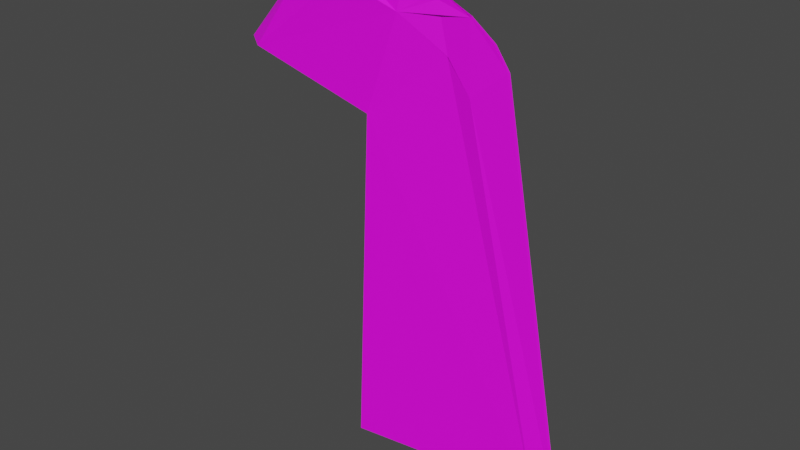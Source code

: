 # Source: fb_rudder.blend  (saved by Blender 2.93.21; exported with 4.5.12 LTS)
import bpy
from mathutils import Matrix  # noqa: F401  (used for matrix-valued properties, if any)

bpy.ops.wm.read_factory_settings(use_empty=True)
scene = bpy.context.scene
scene.name = 'Scene'

# ---- collections
col_collection = bpy.data.collections.new('Collection'); scene.collection.children.link(col_collection)

# ---- images (referenced by path relative to the original .blend; pixels are not part of the script)
import os
ASSET_DIR = os.environ.get("B2B_ASSET_DIR", "")  # directory of the original .blend (textures are referenced by path, not embedded)
HERE = os.path.dirname(os.path.abspath(__file__))  # packed textures are extracted next to this script under _unpacked/

def load_image(name, relpath, width, height, colorspace="sRGB"):
    """Load a texture the original file referenced (path relative to the .blend, or extracted next to this script)."""
    p = next((c for c in (os.path.join(HERE, relpath), os.path.join(ASSET_DIR, relpath)) if relpath and os.path.exists(c)), "")
    if p:
        img = bpy.data.images.load(p, check_existing=True)
        img.name = name
    else:  # same state as the original file: an image datablock whose file is absent (Cycles renders it pink)
        img = bpy.data.images.new(name, width, height)
        img.source = "FILE"
        img.filepath = "//" + (relpath or name)
    img.colorspace_settings.name = colorspace
    return img
img_fairey_battle_paint_aluminum_png = load_image('Fairey_Battle_paint_aluminum.png', 'Fairey_Battle_paint_aluminum.png', 1024, 1024, 'sRGB')
img_anson_paint_png_001 = load_image('Anson_paint.png.001', 'Anson_paint.png', 1024, 1024, 'sRGB')
img_anson_paint_png_002 = load_image('Anson_paint.png.002', 'Anson_paint.png', 1024, 1024, 'sRGB')

# ---- materials (node trees are filled in below, after node groups)
mat_blenheim = bpy.data.materials.new('Blenheim')
mat_blenheim.use_transparent_shadow = False
mat_anson_paint = bpy.data.materials.new('Anson_Paint')
mat_anson_paint.use_transparent_shadow = False
mat_perspex = bpy.data.materials.new('Perspex')
mat_perspex.use_transparent_shadow = False
mat_anson = bpy.data.materials.new('Anson')
mat_anson.use_transparent_shadow = False

# ---- material node trees
mat_blenheim.use_nodes = True; mat_blenheim.node_tree.nodes.clear()
_N = mat_blenheim.node_tree.nodes; _L = mat_blenheim.node_tree.links
n0 = _N.new('ShaderNodeBsdfPrincipled'); n0.name = 'Principled BSDF'; n0.location = (10, 300)
n0.distribution = 'GGX'
n0.subsurface_method = 'BURLEY'
n0.inputs[3].default_value = 1.45
n0.inputs[27].default_value = (0.0, 0.0, 0.0, 1.0)
n0.inputs[28].default_value = 1.0
n1 = _N.new('ShaderNodeOutputMaterial'); n1.name = 'Material Output'; n1.location = (300, 300)
n2 = _N.new('ShaderNodeTexImage'); n2.name = 'Image Texture'; n2.location = (-280, 280)
n2.image = img_fairey_battle_paint_aluminum_png
_L.new(n0.outputs[0], n1.inputs[0])
_L.new(n2.outputs[0], n0.inputs[0])
n1.is_active_output = True
mat_anson_paint.use_nodes = True; mat_anson_paint.node_tree.nodes.clear()
_N = mat_anson_paint.node_tree.nodes; _L = mat_anson_paint.node_tree.links
n0 = _N.new('ShaderNodeBsdfPrincipled'); n0.name = 'Principled BSDF'; n0.location = (10, 300)
n0.distribution = 'GGX'
n0.subsurface_method = 'BURLEY'
n0.inputs[3].default_value = 1.45
n0.inputs[27].default_value = (0.0, 0.0, 0.0, 1.0)
n0.inputs[28].default_value = 1.0
n1 = _N.new('ShaderNodeOutputMaterial'); n1.name = 'Material Output'; n1.location = (300, 300)
n2 = _N.new('ShaderNodeTexImage'); n2.name = 'Image Texture'; n2.location = (-280, 280)
n2.image = img_anson_paint_png_001
_L.new(n0.outputs[0], n1.inputs[0])
_L.new(n2.outputs[0], n0.inputs[0])
n1.is_active_output = True
mat_perspex.use_nodes = True; mat_perspex.node_tree.nodes.clear()
_N = mat_perspex.node_tree.nodes; _L = mat_perspex.node_tree.links
n0 = _N.new('ShaderNodeBsdfPrincipled'); n0.name = 'Principled BSDF'; n0.location = (10, 300)
n0.distribution = 'GGX'
n0.subsurface_method = 'BURLEY'
n0.inputs[0].default_value = (0.1353, 0.3317, 0.8, 1.0)
n0.inputs[3].default_value = 1.45
n0.inputs[27].default_value = (0.0, 0.0, 0.0, 1.0)
n0.inputs[28].default_value = 1.0
n1 = _N.new('ShaderNodeOutputMaterial'); n1.name = 'Material Output'; n1.location = (300, 300)
_L.new(n0.outputs[0], n1.inputs[0])
n1.is_active_output = True
mat_anson.use_nodes = True; mat_anson.node_tree.nodes.clear()
_N = mat_anson.node_tree.nodes; _L = mat_anson.node_tree.links
n0 = _N.new('ShaderNodeBsdfPrincipled'); n0.name = 'Principled BSDF'; n0.location = (10, 300)
n0.distribution = 'GGX'
n0.subsurface_method = 'BURLEY'
n0.inputs[3].default_value = 1.45
n0.inputs[27].default_value = (0.0, 0.0, 0.0, 1.0)
n0.inputs[28].default_value = 1.0
n1 = _N.new('ShaderNodeOutputMaterial'); n1.name = 'Material Output'; n1.location = (300, 300)
n2 = _N.new('ShaderNodeTexImage'); n2.name = 'Image Texture'; n2.location = (-280, 280)
n2.image = img_anson_paint_png_002
_L.new(n0.outputs[0], n1.inputs[0])
_L.new(n2.outputs[0], n0.inputs[0])
n1.is_active_output = True

# ---- world
world_world = bpy.data.worlds.new('World'); scene.world = world_world
world_world.use_nodes = True; world_world.node_tree.nodes.clear()
_N = world_world.node_tree.nodes; _L = world_world.node_tree.links
n0 = _N.new('ShaderNodeOutputWorld'); n0.name = 'World Output'; n0.location = (300, 300)
n1 = _N.new('ShaderNodeBackground'); n1.name = 'Background'; n1.location = (10, 300)
n1.inputs[0].default_value = (0.05088, 0.05088, 0.05088, 1.0)
_L.new(n1.outputs[0], n0.inputs[0])
n0.is_active_output = True
world_world.color = (0.05088, 0.05088, 0.05088)
world_world.use_sun_shadow = False
world_world.sun_shadow_jitter_overblur = 0.0

# ---- meshes
me_cylinder_001 = bpy.data.meshes.new('Cylinder.001')
me_cylinder_001.from_pydata([(0.06537, -0.08237, 0.6066), (0.2188, -0.05043, 1.007), (-0.4841, -0.1014, 0.81), (0.4165, -0.01948, 0.858), (0.5129, -0.02379, 0.7163), (0.6617, 9.272e-05, 0.8278), (0.2271, -0.005183, 1.151), (-0.3402, -0.04906, 1.019), (-0.3774, 0.004317, 1.044), (-0.3366, 0.05758, 1.026), (-0.4933, 0.1074, 0.8144), (-0.554, -0.0532, 0.8328), (-0.5836, 0.003136, 0.8421), (-0.5518, 0.07237, 0.8288), (-0.04271, -0.06337, 1.115), (-0.0546, 0.004343, 1.172), (-0.0431, 0.0568, 1.116), (0.2271, -0.00273, 1.151), (0.19, 0.05276, 1.007), (0.06234, 0.08999, 0.611), (0.4187, -0.01986, 0.858), (0.5196, -0.002549, 1.013), (-0.3751, -0.001918, 1.043), (-0.0546, 0.003537, 1.172), (-0.0431, 0.0568, 1.116), (0.6713, 0.002081, 0.8278), (0.5228, 0.03068, 0.7391), (0.6177, -0.0003005, 0.9239), (0.7478, -0.02426, -0.9022), (0.846, 0.001599, -0.9094), (0.7466, 0.02707, -0.9034), (-0.06635, -0.1372, -0.8392), (-0.06478, 0.1126, -0.8396), (0.4106, 0.04172, 0.852), (-0.3756, 0.007863, 1.045), (-0.5839, 0.006307, 0.8403), (-0.05294, 0.01138, 1.164), (-0.05387, -0.001456, 1.167), (0.6641, 0.004445, 0.8235), (0.8298, 0.005873, -0.9085), (0.5144, -0.0004047, 1.007), (0.2242, 0.003502, 1.14), (0.5134, -0.003616, 1.006), (0.6082, -0.001703, 0.9207), (0.6096, 0.001464, 0.9163), (0.3788, -0.002941, 1.093), (0.3788, -0.006346, 1.093), (0.3734, 0.003141, 1.086), (0.08623, 0.003567, 1.171), (0.08623, 0.0004034, 1.171), (0.08623, 0.00929, 1.159), (-0.2254, 0.00433, 1.124), (-0.2237, 0.01019, 1.122), (0.835, -0.001399, -0.9086), (0.3734, -0.007787, 1.083), (0.2266, -0.008296, 1.139), (-0.05387, -0.0005954, 1.167), (-0.2238, 0.000799, 1.116), (-0.5824, 0.0002129, 0.8417)], [(1, 20), (28, 30), (6, 41), (18, 40), (51, 57)], [(18, 33, 26, 30, 19), (31, 28, 0), (35, 34, 9, 13), (58, 22, 8, 12), (34, 52, 36, 16, 9), (22, 57, 37, 15, 51, 8), (28, 31, 32, 30, 39, 29, 53), (7, 2, 0, 1, 14), (14, 1, 55, 17, 49, 23, 56), (24, 18, 19, 10, 9), (55, 1, 3, 20, 42, 54), (30, 32, 19), (38, 39, 30, 26), (20, 4, 5, 25, 27, 21, 42), (2, 11, 58, 12, 35, 13, 10, 19, 0), (4, 3, 1, 0, 28), (31, 0, 19, 32), (53, 5, 4, 28), (21, 42, 1, 55, 17, 6, 46), (48, 49, 23, 15), (7, 11, 2), (25, 29, 39, 38), (51, 15, 36, 52), (12, 8, 34, 35), (18, 24, 36, 50, 41), (18, 41, 47, 40, 33), (33, 40, 44, 38, 26), (43, 5, 38, 44), (45, 47, 41, 17), (49, 50, 36, 23), (10, 13, 9), (21, 40, 47, 45), (17, 41, 50, 49), (6, 17, 49, 48), (8, 51, 52, 34), (21, 27, 44, 40), (21, 27, 43, 42), (43, 27, 25, 38), (29, 53, 5, 25), (46, 6, 55, 54), (46, 54, 42, 21), (7, 14, 37, 57, 22), (11, 7, 22, 58)])
_uv = me_cylinder_001.uv_layers.new(name='UVMap')
_uv.uv.foreach_set('vector', [0.5343, 0.7176, 0.547, 0.7131, 0.5597, 0.7085, 0.5933, 0.6505, 0.5517, 0.7068, 0.7376, 0.631, 0.7782, 0.6315, 0.6963, 0.7049, 0.5237, 0.7114, 0.5172, 0.7185, 0.5271, 0.7172, 0.5333, 0.7096, 0.5925, 0.6911, 0.5948, 0.7001, 0.5933, 0.7003, 0.5914, 0.6912, 0.5172, 0.7185, 0.5193, 0.7208, 0.5219, 0.723, 0.5243, 0.7205, 0.5271, 0.7172, 0.5675, 0.7294, 0.5692, 0.7325, 0.5709, 0.7355, 0.5696, 0.7357, 0.5678, 0.7326, 0.566, 0.7296, 0.7782, 0.6315, 0.7376, 0.631, 0.579, 0.6508, 0.5934, 0.6505, 0.5959, 0.6508, 0.5964, 0.6508, 0.5843, 0.6562, 0.5296, 0.7131, 0.5288, 0.6847, 0.5478, 0.6685, 0.5478, 0.7131, 0.5377, 0.7323, 0.6908, 0.7233, 0.6976, 0.7189, 0.7071, 0.7265, 0.7077, 0.7269, 0.7067, 0.7273, 0.7058, 0.7276, 0.7049, 0.7273, 0.5243, 0.7205, 0.5343, 0.7176, 0.5517, 0.7068, 0.5386, 0.7091, 0.5271, 0.7172, 0.0, 0.0, 0.0, 0.0, 0.0, 0.0, 0.0, 0.0, 0.0, 0.0, 0.0, 0.0, 0.5933, 0.6505, 0.579, 0.6508, 0.5517, 0.7068, 0.2835, 0.4202, 0.5959, 0.6508, 0.5934, 0.6505, 0.4891, 0.7143, 0.5818, 0.7172, 0.5773, 0.7179, 0.5813, 0.7187, 0.5816, 0.7187, 0.5844, 0.7178, 0.5872, 0.7169, 0.5868, 0.7169, 0.5288, 0.6847, 0.6163, 0.6906, 0.5925, 0.6911, 0.5914, 0.6912, 0.5777, 0.6943, 0.5333, 0.7096, 0.5386, 0.7091, 0.5517, 0.7068, 0.5478, 0.6685, 0.0, 0.0, 0.7133, 0.713, 0.6976, 0.7189, 0.6963, 0.7049, 0.4947, 0.6963, 0.7376, 0.631, 0.5478, 0.6685, 0.5517, 0.7068, 0.579, 0.6508, 0.0, 0.0, 0.0, 0.0, 0.277, 0.3468, 0.4947, 0.6963, 0.0, 0.0, 0.01748, 0.01802, 0.6976, 0.7189, 0.7071, 0.7265, 0.7077, 0.7269, 0.0, 0.0, 0.0, 0.0, 0.0, 0.0, 0.7067, 0.7273, 0.7058, 0.7276, 0.0, 0.0, 0.5296, 0.7131, 0.6163, 0.6906, 0.5288, 0.6847, 0.4826, 0.7161, 0.5964, 0.6508, 0.5959, 0.6508, 0.2835, 0.4202, 0.5182, 0.7208, 0.5198, 0.7234, 0.5219, 0.723, 0.5193, 0.7208, 0.5235, 0.7097, 0.5166, 0.7183, 0.5172, 0.7185, 0.5237, 0.7114, 0.5343, 0.7176, 0.5243, 0.7205, 0.4988, 0.5142, 0.4914, 0.5055, 0.5928, 0.609, 0.5343, 0.7176, 0.5928, 0.609, 0.2964, 0.3045, -3.446e-07, -5.088e-07, 0.547, 0.7131, 0.547, 0.7131, -3.446e-07, -5.088e-07, 0.1418, 0.2101, 0.2835, 0.4202, 0.4891, 0.7143, 0.0, 0.0, 0.0, 0.0, 0.2835, 0.4202, 0.1418, 0.2101, 0.3538, 0.3635, 0.2964, 0.3045, 0.5928, 0.609, 0.7077, 0.7269, 0.7067, 0.7273, 0.4914, 0.5055, 0.4988, 0.5142, 0.7058, 0.7276, 0.5386, 0.7091, 0.5333, 0.7096, 0.5271, 0.7172, 0.0, 0.0, 0.0, 0.0, 0.2964, 0.3045, 0.3538, 0.3635, 0.7077, 0.7269, 0.5928, 0.609, 0.4914, 0.5055, 0.7067, 0.7273, 0.0, 0.0, 0.7077, 0.7269, 0.7067, 0.7273, 0.0, 0.0, 0.5166, 0.7183, 0.5182, 0.7208, 0.5193, 0.7208, 0.5172, 0.7185, 0.0, 0.0, 0.0, 0.0, 0.0, 0.0, 0.0, 0.0, 0.5872, 0.7169, 0.5844, 0.7178, 0.0, 0.0, 0.01748, 0.01802, 0.0, 0.0, 0.5844, 0.7178, 0.4826, 0.7161, 0.2835, 0.4202, 0.0, 0.0, 0.0, 0.0, 0.0, 0.0, 0.0, 0.0, 0.0, 0.0, 0.0, 0.0, 0.0, 0.0, 0.0, 0.0, 0.0, 0.0, 0.0, 0.0, 0.0, 0.0, 0.0, 0.0, 0.5904, 0.7278, 0.5912, 0.7329, 0.5709, 0.7355, 0.5692, 0.7325, 0.5685, 0.7294, 0.6163, 0.6906, 0.6178, 0.6985, 0.5958, 0.7001, 0.5925, 0.6911])
me_cylinder_001.materials.append(mat_blenheim)
me_cylinder_001.materials.append(mat_anson_paint)
me_cylinder_001.materials.append(None)
me_cylinder_001.materials.append(mat_perspex)
me_cylinder_001.materials.append(mat_anson)
me_cylinder_001.use_remesh_fix_poles = True
me_cylinder_001.use_remesh_preserve_attributes = False
me_cylinder_001.update()

# ---- objects
ob_rudder = bpy.data.objects.new('rudder', me_cylinder_001)

# ---- transforms, parenting, visibility, modifiers, constraints
ob_rudder.location = (-2.98e-08, 0.0, 0.0)
ob_rudder.rotation_euler = (0.0, -0.08211, 0.0)

# ---- collection membership
col_collection.objects.link(ob_rudder)

# ---- scene / render settings (as saved in the file)
scene.frame_start = 1; scene.frame_end = 250; scene.frame_set(1)
scene.render.engine = 'BLENDER_EEVEE_NEXT'
scene.cycles.use_denoising = False
scene.cycles.samples = 128
scene.cycles.sampling_pattern = 'TABULATED_SOBOL'
scene.cycles.use_adaptive_sampling = False
scene.cycles.use_light_tree = False
scene.view_settings.view_transform = 'Filmic'
bpy.context.view_layer.update()

# ---- added for rendering (the .blend has no active camera and no usable light): camera, sun
cam_auto = bpy.data.cameras.new('AutoCamera')
cam_auto.lens = 50.0
cam_auto.sensor_width = 36.0
cam_auto.clip_end = 1000.0
ob_auto_camera = bpy.data.objects.new('AutoCamera', cam_auto)
scene.collection.objects.link(ob_auto_camera)
ob_auto_camera.location = (2.63869, -3.03484, 2.15649)
ob_auto_camera.rotation_euler = (1.09748, -7.21219e-08, 0.694738)
scene.camera = ob_auto_camera
light_auto_sun = bpy.data.lights.new('AutoSun', 'SUN')
light_auto_sun.energy = 3.0
light_auto_sun.angle = 0.0523599
ob_auto_sun = bpy.data.objects.new('AutoSun', light_auto_sun)
scene.collection.objects.link(ob_auto_sun)
ob_auto_sun.rotation_euler = (0.872665, 0.174533, 0.523599)
bpy.context.view_layer.update()
